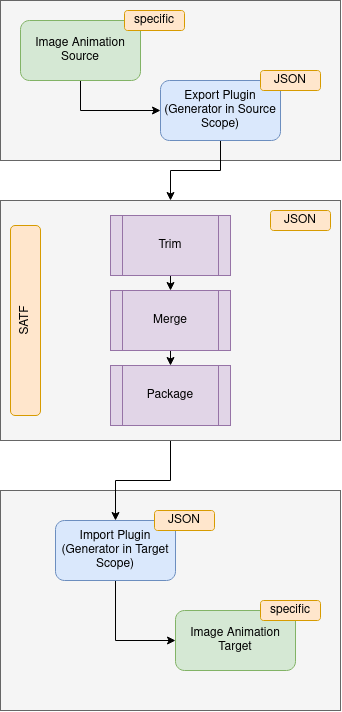

The diagram above was exported from draw.io. Its source (the exported page's mxGraphModel, read from the mxfile embedded in the PNG):
<mxGraphModel dx="1162" dy="663" grid="1" gridSize="10" guides="1" tooltips="1" connect="1" arrows="1" fold="1" page="1" pageScale="1" pageWidth="827" pageHeight="1169" math="0" shadow="0">
  <root>
    <mxCell id="0" />
    <mxCell id="1" parent="0" />
    <mxCell id="8HwLVs34O27t6dA6OV7O-7" value="" style="rounded=0;whiteSpace=wrap;html=1;fillColor=#f5f5f5;fontColor=#333333;strokeColor=#666666;" vertex="1" parent="1">
      <mxGeometry x="230" y="540" width="340" height="220" as="geometry" />
    </mxCell>
    <mxCell id="8HwLVs34O27t6dA6OV7O-2" value="" style="rounded=0;whiteSpace=wrap;html=1;fillColor=#f5f5f5;fontColor=#333333;strokeColor=#666666;" vertex="1" parent="1">
      <mxGeometry x="230" y="50" width="340" height="160" as="geometry" />
    </mxCell>
    <mxCell id="8HwLVs34O27t6dA6OV7O-12" style="edgeStyle=orthogonalEdgeStyle;rounded=0;orthogonalLoop=1;jettySize=auto;html=1;exitX=0.5;exitY=1;exitDx=0;exitDy=0;" edge="1" parent="1" source="W9KQCxlc-OIdKvCiZKbw-1" target="8HwLVs34O27t6dA6OV7O-1">
      <mxGeometry relative="1" as="geometry" />
    </mxCell>
    <mxCell id="W9KQCxlc-OIdKvCiZKbw-1" value="Image Animation Source" style="rounded=1;whiteSpace=wrap;html=1;glass=0;shadow=0;fillColor=#d5e8d4;strokeColor=#82b366;" parent="1" vertex="1">
      <mxGeometry x="250" y="70" width="120" height="60" as="geometry" />
    </mxCell>
    <mxCell id="W9KQCxlc-OIdKvCiZKbw-2" value="Image Animation Target" style="rounded=1;whiteSpace=wrap;html=1;fillColor=#d5e8d4;strokeColor=#82b366;" parent="1" vertex="1">
      <mxGeometry x="405" y="660" width="120" height="60" as="geometry" />
    </mxCell>
    <mxCell id="8HwLVs34O27t6dA6OV7O-16" style="edgeStyle=orthogonalEdgeStyle;rounded=0;orthogonalLoop=1;jettySize=auto;html=1;exitX=0.5;exitY=1;exitDx=0;exitDy=0;entryX=0.5;entryY=0;entryDx=0;entryDy=0;" edge="1" parent="1" source="8HwLVs34O27t6dA6OV7O-1" target="8HwLVs34O27t6dA6OV7O-14">
      <mxGeometry relative="1" as="geometry" />
    </mxCell>
    <mxCell id="8HwLVs34O27t6dA6OV7O-1" value="Export Plugin&lt;br&gt;(Generator in Source Scope)" style="rounded=1;whiteSpace=wrap;html=1;fillColor=#dae8fc;strokeColor=#6c8ebf;" vertex="1" parent="1">
      <mxGeometry x="390" y="130" width="120" height="60" as="geometry" />
    </mxCell>
    <mxCell id="8HwLVs34O27t6dA6OV7O-13" style="edgeStyle=orthogonalEdgeStyle;rounded=0;orthogonalLoop=1;jettySize=auto;html=1;exitX=0.5;exitY=1;exitDx=0;exitDy=0;entryX=0;entryY=0.5;entryDx=0;entryDy=0;" edge="1" parent="1" source="8HwLVs34O27t6dA6OV7O-8" target="W9KQCxlc-OIdKvCiZKbw-2">
      <mxGeometry relative="1" as="geometry" />
    </mxCell>
    <mxCell id="8HwLVs34O27t6dA6OV7O-8" value="Import Plugin&lt;br&gt;(Generator in Target Scope)" style="rounded=1;whiteSpace=wrap;html=1;fillColor=#dae8fc;strokeColor=#6c8ebf;" vertex="1" parent="1">
      <mxGeometry x="285" y="570" width="120" height="60" as="geometry" />
    </mxCell>
    <mxCell id="8HwLVs34O27t6dA6OV7O-17" style="edgeStyle=orthogonalEdgeStyle;rounded=0;orthogonalLoop=1;jettySize=auto;html=1;exitX=0.5;exitY=1;exitDx=0;exitDy=0;entryX=0.5;entryY=0;entryDx=0;entryDy=0;" edge="1" parent="1" source="8HwLVs34O27t6dA6OV7O-14" target="8HwLVs34O27t6dA6OV7O-8">
      <mxGeometry relative="1" as="geometry" />
    </mxCell>
    <mxCell id="8HwLVs34O27t6dA6OV7O-14" value="" style="rounded=0;whiteSpace=wrap;html=1;fillColor=#f5f5f5;fontColor=#333333;strokeColor=#666666;" vertex="1" parent="1">
      <mxGeometry x="230" y="250" width="340" height="240" as="geometry" />
    </mxCell>
    <mxCell id="W9KQCxlc-OIdKvCiZKbw-3" value="SATF" style="rounded=1;whiteSpace=wrap;html=1;fillColor=#ffe6cc;strokeColor=#d79b00;rotation=-90;" parent="1" vertex="1">
      <mxGeometry x="160" y="355" width="190" height="30" as="geometry" />
    </mxCell>
    <mxCell id="8HwLVs34O27t6dA6OV7O-39" style="edgeStyle=orthogonalEdgeStyle;rounded=0;orthogonalLoop=1;jettySize=auto;html=1;exitX=0.5;exitY=1;exitDx=0;exitDy=0;entryX=0.5;entryY=0;entryDx=0;entryDy=0;" edge="1" parent="1" source="8HwLVs34O27t6dA6OV7O-29" target="8HwLVs34O27t6dA6OV7O-30">
      <mxGeometry relative="1" as="geometry" />
    </mxCell>
    <mxCell id="8HwLVs34O27t6dA6OV7O-29" value="Trim" style="shape=process;whiteSpace=wrap;html=1;backgroundOutline=1;fillColor=#e1d5e7;strokeColor=#9673a6;" vertex="1" parent="1">
      <mxGeometry x="340" y="265" width="120" height="60" as="geometry" />
    </mxCell>
    <mxCell id="8HwLVs34O27t6dA6OV7O-40" style="edgeStyle=orthogonalEdgeStyle;rounded=0;orthogonalLoop=1;jettySize=auto;html=1;exitX=0.5;exitY=1;exitDx=0;exitDy=0;entryX=0.5;entryY=0;entryDx=0;entryDy=0;" edge="1" parent="1" source="8HwLVs34O27t6dA6OV7O-30" target="8HwLVs34O27t6dA6OV7O-31">
      <mxGeometry relative="1" as="geometry" />
    </mxCell>
    <mxCell id="8HwLVs34O27t6dA6OV7O-30" value="Merge" style="shape=process;whiteSpace=wrap;html=1;backgroundOutline=1;fillColor=#e1d5e7;strokeColor=#9673a6;" vertex="1" parent="1">
      <mxGeometry x="340" y="340" width="120" height="60" as="geometry" />
    </mxCell>
    <mxCell id="8HwLVs34O27t6dA6OV7O-31" value="Package" style="shape=process;whiteSpace=wrap;html=1;backgroundOutline=1;fillColor=#e1d5e7;strokeColor=#9673a6;" vertex="1" parent="1">
      <mxGeometry x="340" y="415" width="120" height="60" as="geometry" />
    </mxCell>
    <mxCell id="8HwLVs34O27t6dA6OV7O-33" value="JSON" style="rounded=1;whiteSpace=wrap;html=1;fillColor=#ffe6cc;strokeColor=#d79b00;" vertex="1" parent="1">
      <mxGeometry x="490" y="120" width="60" height="20" as="geometry" />
    </mxCell>
    <mxCell id="8HwLVs34O27t6dA6OV7O-35" value="JSON" style="rounded=1;whiteSpace=wrap;html=1;fillColor=#ffe6cc;strokeColor=#d79b00;" vertex="1" parent="1">
      <mxGeometry x="384" y="560" width="60" height="20" as="geometry" />
    </mxCell>
    <mxCell id="8HwLVs34O27t6dA6OV7O-36" value="specific" style="rounded=1;whiteSpace=wrap;html=1;fillColor=#ffe6cc;strokeColor=#d79b00;" vertex="1" parent="1">
      <mxGeometry x="354" y="60" width="60" height="20" as="geometry" />
    </mxCell>
    <mxCell id="8HwLVs34O27t6dA6OV7O-37" value="specific" style="rounded=1;whiteSpace=wrap;html=1;fillColor=#ffe6cc;strokeColor=#d79b00;" vertex="1" parent="1">
      <mxGeometry x="490" y="650" width="60" height="20" as="geometry" />
    </mxCell>
    <mxCell id="8HwLVs34O27t6dA6OV7O-38" value="JSON" style="rounded=1;whiteSpace=wrap;html=1;fillColor=#ffe6cc;strokeColor=#d79b00;" vertex="1" parent="1">
      <mxGeometry x="500" y="260" width="60" height="20" as="geometry" />
    </mxCell>
  </root>
</mxGraphModel>